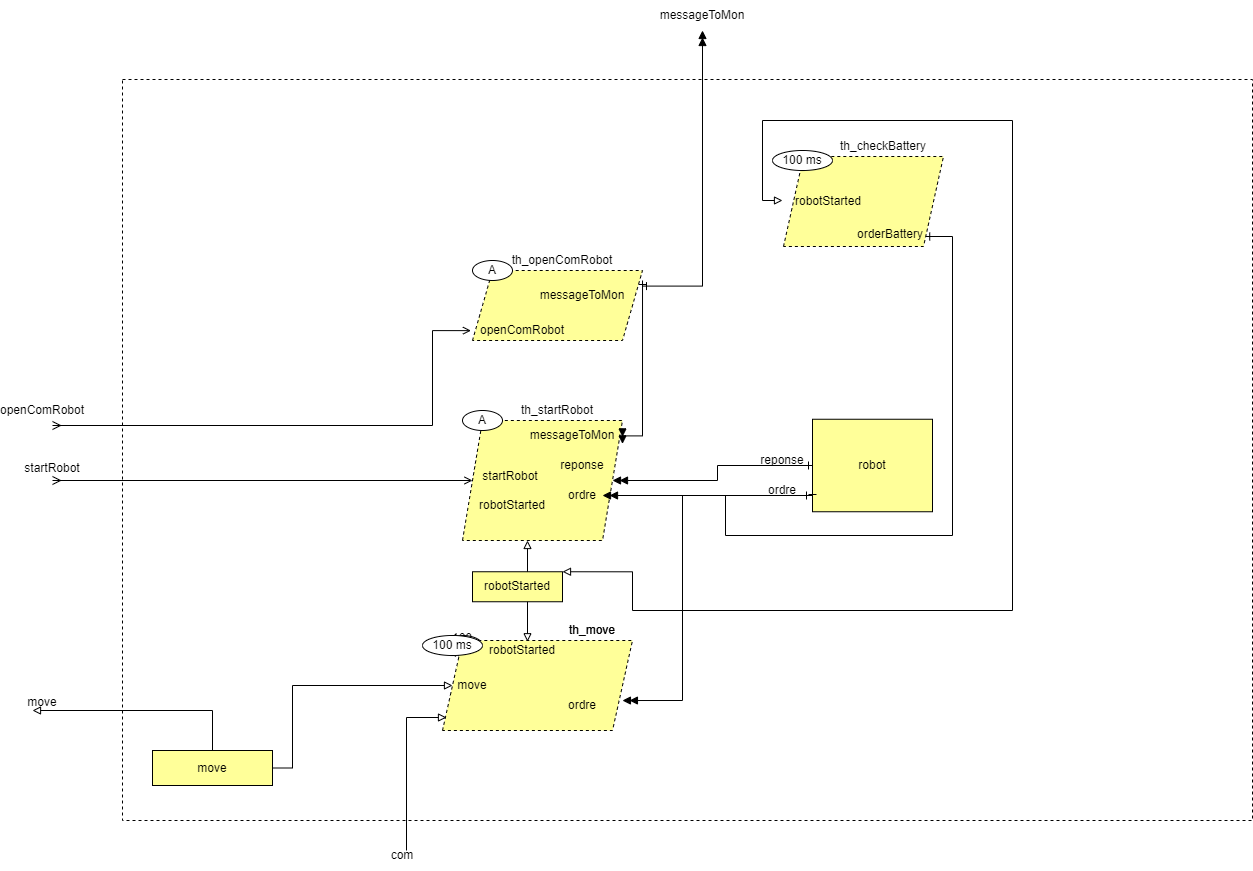

The diagram above was exported from draw.io. Its source (the exported page's mxGraphModel, read from the mxfile embedded in the PNG):
<mxGraphModel dx="868" dy="393" grid="1" gridSize="10" guides="1" tooltips="1" connect="1" arrows="1" fold="1" page="1" pageScale="1" pageWidth="827" pageHeight="1169" math="0" shadow="0">
  <root>
    <mxCell id="0" />
    <mxCell id="1" parent="0" />
    <mxCell id="J3bGkuzhGUAAJ1gZ9dhX-38" value="" style="rounded=0;whiteSpace=wrap;html=1;fillColor=none;dashed=1;" parent="1" vertex="1">
      <mxGeometry x="350" y="129" width="1130" height="741" as="geometry" />
    </mxCell>
    <mxCell id="J3bGkuzhGUAAJ1gZ9dhX-1" value="" style="shape=parallelogram;perimeter=parallelogramPerimeter;whiteSpace=wrap;html=1;fixedSize=1;dashed=1;fillColor=#FFFF99;" parent="1" vertex="1">
      <mxGeometry x="700" y="320" width="170" height="70" as="geometry" />
    </mxCell>
    <mxCell id="J3bGkuzhGUAAJ1gZ9dhX-2" value="messageToMon" style="text;html=1;strokeColor=none;fillColor=none;align=center;verticalAlign=middle;whiteSpace=wrap;rounded=0;dashed=1;" parent="1" vertex="1">
      <mxGeometry x="780" y="330" width="60" height="30" as="geometry" />
    </mxCell>
    <mxCell id="J3bGkuzhGUAAJ1gZ9dhX-3" value="openComRobot" style="text;html=1;strokeColor=none;fillColor=none;align=center;verticalAlign=middle;whiteSpace=wrap;rounded=0;dashed=1;" parent="1" vertex="1">
      <mxGeometry x="720" y="365" width="60" height="30" as="geometry" />
    </mxCell>
    <mxCell id="J3bGkuzhGUAAJ1gZ9dhX-4" style="edgeStyle=orthogonalEdgeStyle;rounded=0;orthogonalLoop=1;jettySize=auto;html=1;entryX=-0.009;entryY=0.859;entryDx=0;entryDy=0;entryPerimeter=0;startArrow=ERmany;startFill=0;endArrow=open;endFill=0;" parent="1" target="J3bGkuzhGUAAJ1gZ9dhX-1" edge="1">
      <mxGeometry relative="1" as="geometry">
        <mxPoint x="280" y="475" as="sourcePoint" />
        <Array as="points">
          <mxPoint x="660" y="475" />
          <mxPoint x="660" y="380" />
        </Array>
      </mxGeometry>
    </mxCell>
    <mxCell id="J3bGkuzhGUAAJ1gZ9dhX-5" style="edgeStyle=orthogonalEdgeStyle;rounded=0;orthogonalLoop=1;jettySize=auto;html=1;entryX=0;entryY=0.5;entryDx=0;entryDy=0;startArrow=ERmany;startFill=0;endArrow=open;endFill=0;" parent="1" target="J3bGkuzhGUAAJ1gZ9dhX-6" edge="1">
      <mxGeometry relative="1" as="geometry">
        <Array as="points">
          <mxPoint x="280" y="530" />
        </Array>
        <mxPoint x="280" y="530" as="sourcePoint" />
      </mxGeometry>
    </mxCell>
    <mxCell id="J3bGkuzhGUAAJ1gZ9dhX-6" value="" style="shape=parallelogram;perimeter=parallelogramPerimeter;whiteSpace=wrap;html=1;fixedSize=1;dashed=1;fillColor=#FFFF99;" parent="1" vertex="1">
      <mxGeometry x="690" y="470" width="160" height="120" as="geometry" />
    </mxCell>
    <mxCell id="J3bGkuzhGUAAJ1gZ9dhX-7" value="messageToMon" style="text;html=1;strokeColor=none;fillColor=none;align=center;verticalAlign=middle;whiteSpace=wrap;rounded=0;dashed=1;" parent="1" vertex="1">
      <mxGeometry x="770" y="470" width="60" height="30" as="geometry" />
    </mxCell>
    <mxCell id="J3bGkuzhGUAAJ1gZ9dhX-8" value="startRobot" style="text;html=1;strokeColor=none;fillColor=none;align=center;verticalAlign=middle;whiteSpace=wrap;rounded=0;dashed=1;" parent="1" vertex="1">
      <mxGeometry x="708" y="511" width="60" height="30" as="geometry" />
    </mxCell>
    <mxCell id="J3bGkuzhGUAAJ1gZ9dhX-9" value="reponse" style="text;html=1;strokeColor=none;fillColor=none;align=center;verticalAlign=middle;whiteSpace=wrap;rounded=0;dashed=1;" parent="1" vertex="1">
      <mxGeometry x="780" y="500" width="60" height="30" as="geometry" />
    </mxCell>
    <mxCell id="J3bGkuzhGUAAJ1gZ9dhX-10" value="ordre" style="text;html=1;strokeColor=none;fillColor=none;align=center;verticalAlign=middle;whiteSpace=wrap;rounded=0;dashed=1;" parent="1" vertex="1">
      <mxGeometry x="780" y="530" width="60" height="30" as="geometry" />
    </mxCell>
    <mxCell id="J3bGkuzhGUAAJ1gZ9dhX-11" style="edgeStyle=orthogonalEdgeStyle;rounded=0;orthogonalLoop=1;jettySize=auto;html=1;startArrow=block;startFill=0;endArrow=block;endFill=0;" parent="1" edge="1">
      <mxGeometry relative="1" as="geometry">
        <mxPoint x="755" y="691.25" as="targetPoint" />
        <mxPoint x="755" y="590" as="sourcePoint" />
      </mxGeometry>
    </mxCell>
    <mxCell id="J3bGkuzhGUAAJ1gZ9dhX-12" style="edgeStyle=orthogonalEdgeStyle;rounded=0;orthogonalLoop=1;jettySize=auto;html=1;exitX=0;exitY=0.5;exitDx=0;exitDy=0;startArrow=ERone;startFill=0;endArrow=doubleBlock;endFill=1;" parent="1" source="J3bGkuzhGUAAJ1gZ9dhX-14" target="J3bGkuzhGUAAJ1gZ9dhX-6" edge="1">
      <mxGeometry relative="1" as="geometry" />
    </mxCell>
    <mxCell id="J3bGkuzhGUAAJ1gZ9dhX-13" style="edgeStyle=orthogonalEdgeStyle;rounded=0;orthogonalLoop=1;jettySize=auto;html=1;startArrow=ERone;startFill=0;endArrow=doubleBlock;endFill=1;" parent="1" edge="1">
      <mxGeometry relative="1" as="geometry">
        <mxPoint x="1038" y="545" as="sourcePoint" />
        <mxPoint x="830" y="545" as="targetPoint" />
      </mxGeometry>
    </mxCell>
    <mxCell id="J3bGkuzhGUAAJ1gZ9dhX-14" value="robot" style="rounded=0;whiteSpace=wrap;html=1;fillColor=#FFFF99;" parent="1" vertex="1">
      <mxGeometry x="1040" y="468.75" width="120" height="92.5" as="geometry" />
    </mxCell>
    <mxCell id="J3bGkuzhGUAAJ1gZ9dhX-15" style="edgeStyle=orthogonalEdgeStyle;rounded=0;orthogonalLoop=1;jettySize=auto;html=1;exitX=0.5;exitY=0;exitDx=0;exitDy=0;startArrow=none;startFill=0;endArrow=block;endFill=0;" parent="1" source="J3bGkuzhGUAAJ1gZ9dhX-17" edge="1">
      <mxGeometry relative="1" as="geometry">
        <mxPoint x="260" y="760" as="targetPoint" />
        <Array as="points">
          <mxPoint x="440" y="760" />
        </Array>
      </mxGeometry>
    </mxCell>
    <mxCell id="J3bGkuzhGUAAJ1gZ9dhX-16" style="edgeStyle=orthogonalEdgeStyle;rounded=0;orthogonalLoop=1;jettySize=auto;html=1;exitX=1;exitY=0.5;exitDx=0;exitDy=0;entryX=0;entryY=0.5;entryDx=0;entryDy=0;startArrow=none;startFill=0;endArrow=block;endFill=0;" parent="1" source="J3bGkuzhGUAAJ1gZ9dhX-17" edge="1">
      <mxGeometry relative="1" as="geometry">
        <Array as="points">
          <mxPoint x="520" y="818" />
          <mxPoint x="520" y="735" />
        </Array>
        <mxPoint x="680" y="735" as="targetPoint" />
      </mxGeometry>
    </mxCell>
    <mxCell id="J3bGkuzhGUAAJ1gZ9dhX-17" value="move" style="rounded=0;whiteSpace=wrap;html=1;fillColor=#FFFF99;" parent="1" vertex="1">
      <mxGeometry x="380" y="800" width="120" height="35" as="geometry" />
    </mxCell>
    <mxCell id="J3bGkuzhGUAAJ1gZ9dhX-18" value="ordre" style="text;html=1;strokeColor=none;fillColor=none;align=center;verticalAlign=middle;whiteSpace=wrap;rounded=0;dashed=1;" parent="1" vertex="1">
      <mxGeometry x="780" y="740" width="60" height="30" as="geometry" />
    </mxCell>
    <mxCell id="J3bGkuzhGUAAJ1gZ9dhX-19" style="edgeStyle=orthogonalEdgeStyle;rounded=0;orthogonalLoop=1;jettySize=auto;html=1;exitX=1;exitY=0;exitDx=0;exitDy=0;startArrow=block;startFill=0;endArrow=block;endFill=0;" parent="1" source="J3bGkuzhGUAAJ1gZ9dhX-20" edge="1">
      <mxGeometry relative="1" as="geometry">
        <Array as="points">
          <mxPoint x="860" y="621" />
          <mxPoint x="860" y="660" />
          <mxPoint x="1240" y="660" />
          <mxPoint x="1240" y="170" />
          <mxPoint x="990" y="170" />
          <mxPoint x="990" y="250" />
        </Array>
        <mxPoint x="1010" y="250" as="targetPoint" />
      </mxGeometry>
    </mxCell>
    <mxCell id="J3bGkuzhGUAAJ1gZ9dhX-20" value="robotStarted" style="rounded=0;whiteSpace=wrap;html=1;fillColor=#FFFF99;" parent="1" vertex="1">
      <mxGeometry x="700" y="621.25" width="90" height="30" as="geometry" />
    </mxCell>
    <mxCell id="J3bGkuzhGUAAJ1gZ9dhX-21" value="&lt;div&gt;reponse&lt;/div&gt;" style="text;html=1;strokeColor=none;fillColor=none;align=center;verticalAlign=middle;whiteSpace=wrap;rounded=0;dashed=1;" parent="1" vertex="1">
      <mxGeometry x="980" y="500" width="60" height="20" as="geometry" />
    </mxCell>
    <mxCell id="J3bGkuzhGUAAJ1gZ9dhX-22" style="edgeStyle=orthogonalEdgeStyle;rounded=0;orthogonalLoop=1;jettySize=auto;html=1;exitX=1;exitY=0.75;exitDx=0;exitDy=0;startArrow=ERone;startFill=0;endArrow=doubleBlock;endFill=1;entryX=0.947;entryY=0.667;entryDx=0;entryDy=0;entryPerimeter=0;" parent="1" target="J3bGkuzhGUAAJ1gZ9dhX-46" edge="1">
      <mxGeometry relative="1" as="geometry">
        <mxPoint x="830" y="750" as="targetPoint" />
        <Array as="points">
          <mxPoint x="1040" y="545" />
          <mxPoint x="910" y="545" />
          <mxPoint x="910" y="750" />
        </Array>
        <mxPoint x="1040" y="540" as="sourcePoint" />
      </mxGeometry>
    </mxCell>
    <mxCell id="J3bGkuzhGUAAJ1gZ9dhX-23" value="&lt;div&gt;ordre&lt;/div&gt;" style="text;html=1;strokeColor=none;fillColor=none;align=center;verticalAlign=middle;whiteSpace=wrap;rounded=0;dashed=1;" parent="1" vertex="1">
      <mxGeometry x="980" y="530" width="60" height="20" as="geometry" />
    </mxCell>
    <mxCell id="J3bGkuzhGUAAJ1gZ9dhX-24" value="th_openComRobot" style="text;html=1;strokeColor=none;fillColor=none;align=center;verticalAlign=middle;whiteSpace=wrap;rounded=0;dashed=1;" parent="1" vertex="1">
      <mxGeometry x="760" y="300" width="60" height="20" as="geometry" />
    </mxCell>
    <mxCell id="J3bGkuzhGUAAJ1gZ9dhX-25" value="th_startRobot" style="text;html=1;strokeColor=none;fillColor=none;align=center;verticalAlign=middle;whiteSpace=wrap;rounded=0;dashed=1;" parent="1" vertex="1">
      <mxGeometry x="755" y="450" width="60" height="20" as="geometry" />
    </mxCell>
    <mxCell id="J3bGkuzhGUAAJ1gZ9dhX-26" value="100 ms" style="ellipse;whiteSpace=wrap;html=1;" parent="1" vertex="1">
      <mxGeometry x="670" y="685" width="40" height="20" as="geometry" />
    </mxCell>
    <mxCell id="J3bGkuzhGUAAJ1gZ9dhX-27" value="th_move" style="text;html=1;strokeColor=none;fillColor=none;align=center;verticalAlign=middle;whiteSpace=wrap;rounded=0;dashed=1;" parent="1" vertex="1">
      <mxGeometry x="790" y="670" width="60" height="20" as="geometry" />
    </mxCell>
    <mxCell id="J3bGkuzhGUAAJ1gZ9dhX-28" value="robotStarted" style="text;html=1;strokeColor=none;fillColor=none;align=center;verticalAlign=middle;whiteSpace=wrap;rounded=0;dashed=1;" parent="1" vertex="1">
      <mxGeometry x="710" y="540" width="60" height="30" as="geometry" />
    </mxCell>
    <mxCell id="J3bGkuzhGUAAJ1gZ9dhX-29" value="robotStarted" style="text;html=1;strokeColor=none;fillColor=none;align=center;verticalAlign=middle;whiteSpace=wrap;rounded=0;dashed=1;" parent="1" vertex="1">
      <mxGeometry x="720" y="685" width="60" height="30" as="geometry" />
    </mxCell>
    <mxCell id="J3bGkuzhGUAAJ1gZ9dhX-30" style="edgeStyle=orthogonalEdgeStyle;rounded=0;orthogonalLoop=1;jettySize=auto;html=1;startArrow=ERone;startFill=0;endArrow=none;endFill=0;exitX=1;exitY=1;exitDx=0;exitDy=0;" parent="1" source="J3bGkuzhGUAAJ1gZ9dhX-64" edge="1">
      <mxGeometry relative="1" as="geometry">
        <mxPoint x="953" y="545" as="targetPoint" />
        <mxPoint x="1170" y="280" as="sourcePoint" />
        <Array as="points">
          <mxPoint x="1180" y="286" />
          <mxPoint x="1180" y="585" />
          <mxPoint x="953" y="585" />
        </Array>
      </mxGeometry>
    </mxCell>
    <mxCell id="J3bGkuzhGUAAJ1gZ9dhX-31" value="&lt;div&gt;move&lt;/div&gt;" style="text;html=1;strokeColor=none;fillColor=none;align=center;verticalAlign=middle;whiteSpace=wrap;rounded=0;dashed=1;" parent="1" vertex="1">
      <mxGeometry x="670" y="720" width="60" height="30" as="geometry" />
    </mxCell>
    <mxCell id="J3bGkuzhGUAAJ1gZ9dhX-37" value="comFails" style="text;html=1;strokeColor=none;fillColor=none;align=center;verticalAlign=middle;whiteSpace=wrap;rounded=0;" parent="1" vertex="1">
      <mxGeometry x="700" y="755" width="60" height="30" as="geometry" />
    </mxCell>
    <mxCell id="J3bGkuzhGUAAJ1gZ9dhX-43" style="edgeStyle=orthogonalEdgeStyle;rounded=0;orthogonalLoop=1;jettySize=auto;html=1;exitX=1;exitY=0.25;exitDx=0;exitDy=0;entryX=1;entryY=0.25;entryDx=0;entryDy=0;startArrow=ERone;startFill=0;endArrow=doubleBlock;endFill=1;" parent="1" edge="1">
      <mxGeometry relative="1" as="geometry">
        <Array as="points">
          <mxPoint x="870.3299999999999" y="485.40999999999997" />
          <mxPoint x="850.3299999999999" y="485.40999999999997" />
        </Array>
        <mxPoint x="870.0174999999999" y="330.00374999999997" as="sourcePoint" />
        <mxPoint x="849.9966666666664" y="493.40999999999997" as="targetPoint" />
      </mxGeometry>
    </mxCell>
    <mxCell id="J3bGkuzhGUAAJ1gZ9dhX-45" style="edgeStyle=orthogonalEdgeStyle;rounded=0;orthogonalLoop=1;jettySize=auto;html=1;exitX=1;exitY=0.25;exitDx=0;exitDy=0;startArrow=ERone;startFill=0;endArrow=doubleBlock;endFill=1;" parent="1" edge="1">
      <mxGeometry relative="1" as="geometry">
        <mxPoint x="930" y="80" as="targetPoint" />
        <mxPoint x="869.9975" y="335.59375" as="sourcePoint" />
        <Array as="points">
          <mxPoint x="930" y="336" />
          <mxPoint x="930" y="90" />
        </Array>
      </mxGeometry>
    </mxCell>
    <mxCell id="J3bGkuzhGUAAJ1gZ9dhX-46" value="" style="shape=parallelogram;perimeter=parallelogramPerimeter;whiteSpace=wrap;html=1;fixedSize=1;dashed=1;fillColor=#FFFF99;" parent="1" vertex="1">
      <mxGeometry x="670" y="690" width="190" height="90" as="geometry" />
    </mxCell>
    <mxCell id="J3bGkuzhGUAAJ1gZ9dhX-47" value="ordre" style="text;html=1;strokeColor=none;fillColor=none;align=center;verticalAlign=middle;whiteSpace=wrap;rounded=0;dashed=1;" parent="1" vertex="1">
      <mxGeometry x="780" y="740" width="60" height="30" as="geometry" />
    </mxCell>
    <mxCell id="J3bGkuzhGUAAJ1gZ9dhX-48" value="100 ms" style="ellipse;whiteSpace=wrap;html=1;" parent="1" vertex="1">
      <mxGeometry x="650" y="685" width="60" height="20" as="geometry" />
    </mxCell>
    <mxCell id="J3bGkuzhGUAAJ1gZ9dhX-49" value="th_move" style="text;html=1;strokeColor=none;fillColor=none;align=center;verticalAlign=middle;whiteSpace=wrap;rounded=0;dashed=1;" parent="1" vertex="1">
      <mxGeometry x="790" y="670" width="60" height="20" as="geometry" />
    </mxCell>
    <mxCell id="J3bGkuzhGUAAJ1gZ9dhX-50" value="robotStarted" style="text;html=1;strokeColor=none;fillColor=none;align=center;verticalAlign=middle;whiteSpace=wrap;rounded=0;dashed=1;" parent="1" vertex="1">
      <mxGeometry x="720" y="685" width="60" height="30" as="geometry" />
    </mxCell>
    <mxCell id="J3bGkuzhGUAAJ1gZ9dhX-51" value="&lt;div&gt;move&lt;/div&gt;" style="text;html=1;strokeColor=none;fillColor=none;align=center;verticalAlign=middle;whiteSpace=wrap;rounded=0;dashed=1;" parent="1" vertex="1">
      <mxGeometry x="670" y="720" width="60" height="30" as="geometry" />
    </mxCell>
    <mxCell id="J3bGkuzhGUAAJ1gZ9dhX-53" value="startRobot" style="text;html=1;strokeColor=none;fillColor=none;align=center;verticalAlign=middle;whiteSpace=wrap;rounded=0;dashed=1;" parent="1" vertex="1">
      <mxGeometry x="250" y="502.5" width="60" height="30" as="geometry" />
    </mxCell>
    <mxCell id="J3bGkuzhGUAAJ1gZ9dhX-54" value="openComRobot" style="text;html=1;strokeColor=none;fillColor=none;align=center;verticalAlign=middle;whiteSpace=wrap;rounded=0;dashed=1;" parent="1" vertex="1">
      <mxGeometry x="240" y="445" width="60" height="30" as="geometry" />
    </mxCell>
    <mxCell id="J3bGkuzhGUAAJ1gZ9dhX-57" value="move" style="text;html=1;strokeColor=none;fillColor=none;align=center;verticalAlign=middle;whiteSpace=wrap;rounded=0;dashed=1;" parent="1" vertex="1">
      <mxGeometry x="240" y="737" width="60" height="30" as="geometry" />
    </mxCell>
    <mxCell id="J3bGkuzhGUAAJ1gZ9dhX-60" value="messageToMon" style="text;html=1;strokeColor=none;fillColor=none;align=center;verticalAlign=middle;whiteSpace=wrap;rounded=0;dashed=1;" parent="1" vertex="1">
      <mxGeometry x="900" y="50" width="60" height="30" as="geometry" />
    </mxCell>
    <mxCell id="J3bGkuzhGUAAJ1gZ9dhX-64" value="" style="shape=parallelogram;perimeter=parallelogramPerimeter;whiteSpace=wrap;html=1;fixedSize=1;dashed=1;fillColor=#FFFF99;" parent="1" vertex="1">
      <mxGeometry x="1011" y="206" width="160" height="90" as="geometry" />
    </mxCell>
    <mxCell id="J3bGkuzhGUAAJ1gZ9dhX-65" value="th_checkBattery" style="text;html=1;strokeColor=none;fillColor=none;align=center;verticalAlign=middle;whiteSpace=wrap;rounded=0;dashed=1;" parent="1" vertex="1">
      <mxGeometry x="1081" y="186" width="60" height="20" as="geometry" />
    </mxCell>
    <mxCell id="J3bGkuzhGUAAJ1gZ9dhX-67" value="robotStarted" style="text;html=1;strokeColor=none;fillColor=none;align=center;verticalAlign=middle;whiteSpace=wrap;rounded=0;dashed=1;" parent="1" vertex="1">
      <mxGeometry x="1026" y="236" width="60" height="30" as="geometry" />
    </mxCell>
    <mxCell id="J3bGkuzhGUAAJ1gZ9dhX-68" value="orderBattery" style="text;html=1;strokeColor=none;fillColor=none;align=center;verticalAlign=middle;whiteSpace=wrap;rounded=0;dashed=1;" parent="1" vertex="1">
      <mxGeometry x="1088" y="274" width="60" height="20" as="geometry" />
    </mxCell>
    <mxCell id="oYKmMzHtilmpHqUWKrRD-1" value="A" style="ellipse;whiteSpace=wrap;html=1;" parent="1" vertex="1">
      <mxGeometry x="700" y="310" width="40" height="20" as="geometry" />
    </mxCell>
    <mxCell id="oYKmMzHtilmpHqUWKrRD-2" value="A" style="ellipse;whiteSpace=wrap;html=1;" parent="1" vertex="1">
      <mxGeometry x="690" y="460" width="40" height="20" as="geometry" />
    </mxCell>
    <mxCell id="oYKmMzHtilmpHqUWKrRD-3" value="100 ms" style="ellipse;whiteSpace=wrap;html=1;" parent="1" vertex="1">
      <mxGeometry x="1000" y="200" width="60" height="20" as="geometry" />
    </mxCell>
    <mxCell id="pHHliTegaQbXvksdpf4W-1" style="edgeStyle=orthogonalEdgeStyle;rounded=0;orthogonalLoop=1;jettySize=auto;html=1;entryX=0;entryY=0.5;entryDx=0;entryDy=0;startArrow=none;startFill=0;endArrow=block;endFill=0;" edge="1" parent="1">
      <mxGeometry relative="1" as="geometry">
        <Array as="points">
          <mxPoint x="634" y="767" />
        </Array>
        <mxPoint x="674" y="767" as="targetPoint" />
        <mxPoint x="634" y="900" as="sourcePoint" />
      </mxGeometry>
    </mxCell>
    <mxCell id="pHHliTegaQbXvksdpf4W-2" value="&lt;div&gt;com&lt;/div&gt;" style="text;html=1;strokeColor=none;fillColor=none;align=center;verticalAlign=middle;whiteSpace=wrap;rounded=0;dashed=1;" vertex="1" parent="1">
      <mxGeometry x="600" y="890" width="60" height="30" as="geometry" />
    </mxCell>
  </root>
</mxGraphModel>